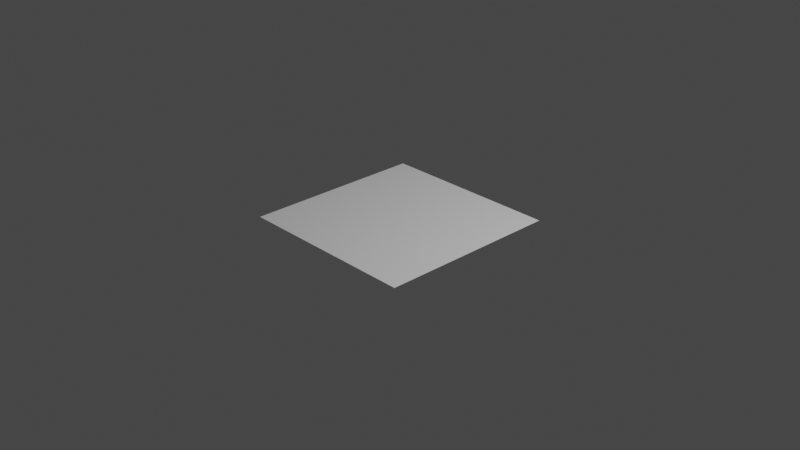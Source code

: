 # Source: plane.blend  (saved by Blender 2.83.19; exported with 4.5.12 LTS)
import bpy
from mathutils import Matrix  # noqa: F401  (used for matrix-valued properties, if any)

bpy.ops.wm.read_factory_settings(use_empty=True)
scene = bpy.context.scene
scene.name = 'Scene'

# ---- collections
col_collection = bpy.data.collections.new('Collection'); scene.collection.children.link(col_collection)

# ---- world
world_world = bpy.data.worlds.new('World'); scene.world = world_world
world_world.use_nodes = True; world_world.node_tree.nodes.clear()
_N = world_world.node_tree.nodes; _L = world_world.node_tree.links
n0 = _N.new('ShaderNodeOutputWorld'); n0.name = 'World Output'; n0.location = (300, 300)
n1 = _N.new('ShaderNodeBackground'); n1.name = 'Background'; n1.location = (10, 300)
n1.inputs[0].default_value = (0.05088, 0.05088, 0.05088, 1.0)
_L.new(n1.outputs[0], n0.inputs[0])
n0.is_active_output = True
world_world.color = (0.05088, 0.05088, 0.05088)
world_world.use_sun_shadow = False
world_world.sun_shadow_jitter_overblur = 0.0

# ---- cameras
cam_camera = bpy.data.cameras.new('Camera')
cam_camera.clip_end = 100.0
cam_camera.ortho_scale = 7.314

# ---- lights
light_light = bpy.data.lights.new('Light', 'POINT')
light_light.transmission_factor = 0.0
light_light.energy = 1000.0
light_light.shadow_soft_size = 0.1
light_light.shadow_maximum_resolution = 0.006
light_light.use_absolute_resolution = True

# ---- meshes
me_plane = bpy.data.meshes.new('Plane')
me_plane.from_pydata([(-1.0, -1.0, 0.0), (1.0, -1.0, 0.0), (-1.0, 1.0, 0.0), (1.0, 1.0, 0.0)], [], [(0, 1, 3, 2)])
_uv = me_plane.uv_layers.new(name='UVMap')
_uv.uv.foreach_set('vector', [0.0, 0.0, 1.0, 0.0, 1.0, 1.0, 0.0, 1.0])
me_plane.use_remesh_fix_poles = True
me_plane.use_remesh_preserve_attributes = False
me_plane.use_mirror_vertex_groups = False
me_plane.update()

# ---- objects
ob_light = bpy.data.objects.new('Light', light_light)
ob_camera = bpy.data.objects.new('Camera', cam_camera)
ob_plane = bpy.data.objects.new('Plane', me_plane)

# ---- transforms, parenting, visibility, modifiers, constraints
ob_light.location = (4.076, 1.005, 5.904)
ob_light.rotation_euler = (0.6503, 0.05522, 1.866)
ob_light.lock_rotations_4d = False
ob_light.empty_display_type = 'ARROWS'
ob_light.color = (0.0, 0.0, 0.0, 0.0)
ob_light.lineart.crease_threshold = 0.0
ob_camera.location = (7.359, -6.926, 4.958)
ob_camera.rotation_euler = (1.109, 0.0, 0.8149)
ob_camera.lock_rotations_4d = False
ob_camera.empty_display_type = 'ARROWS'
ob_camera.color = (0.0, 0.0, 0.0, 0.0)
ob_camera.display_type = 'WIRE'
ob_camera.lineart.crease_threshold = 0.0
ob_plane.location = (0.0, 0.0, 0.0)
ob_plane.lineart.crease_threshold = 0.0

# ---- collection membership
col_collection.objects.link(ob_light)
col_collection.objects.link(ob_camera)
col_collection.objects.link(ob_plane)

# ---- scene / render settings (as saved in the file)
scene.camera = ob_camera
scene.frame_start = 1; scene.frame_end = 250; scene.frame_set(1)
scene.render.engine = 'BLENDER_EEVEE_NEXT'
scene.cycles.use_denoising = False
scene.cycles.samples = 128
scene.cycles.sampling_pattern = 'TABULATED_SOBOL'
scene.cycles.use_adaptive_sampling = False
scene.cycles.use_light_tree = False
scene.view_settings.view_transform = 'Filmic'
bpy.context.view_layer.update()
